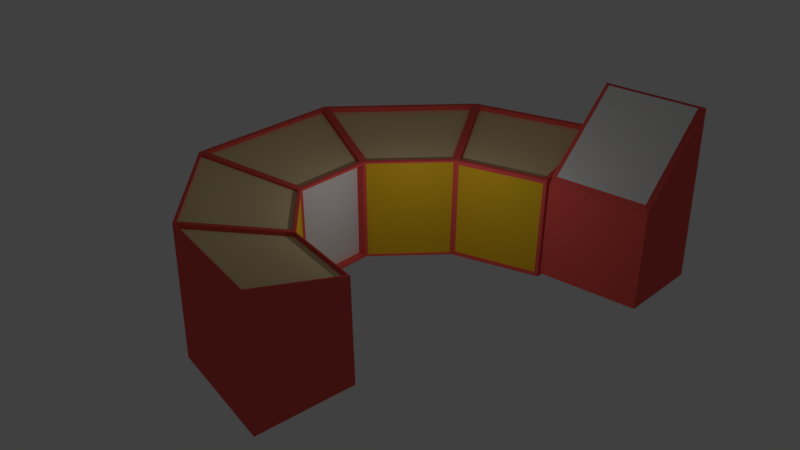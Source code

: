 # Source: Console.blend  (saved by Blender 2.79.0; exported with 4.5.12 LTS)
import bpy
from mathutils import Matrix  # noqa: F401  (used for matrix-valued properties, if any)

bpy.ops.wm.read_factory_settings(use_empty=True)
scene = bpy.context.scene
scene.name = 'Scene'

# ---- collections
col_collection_1 = bpy.data.collections.new('Collection 1'); scene.collection.children.link(col_collection_1)

# ---- materials (node trees are filled in below, after node groups)
mat_detail = bpy.data.materials.new('Detail')
mat_detail.alpha_threshold = 0.0
mat_detail.use_transparent_shadow = False
mat_detail.diffuse_color = (0.8, 0.09981, 0.08666, 1.0)
mat_detail.roughness = 0.5
mat_detail2 = bpy.data.materials.new('Detail2')
mat_detail2.alpha_threshold = 0.0
mat_detail2.use_transparent_shadow = False
mat_detail2.diffuse_color = (0.8, 0.6227, 0.3463, 1.0)
mat_detail2.roughness = 0.5
mat_material_001 = bpy.data.materials.new('Material.001')
mat_material_001.alpha_threshold = 0.0
mat_material_001.use_transparent_shadow = False
mat_material_001.roughness = 0.5
mat_material_002 = bpy.data.materials.new('Material.002')
mat_material_002.alpha_threshold = 0.0
mat_material_002.use_transparent_shadow = False
mat_material_002.diffuse_color = (0.8, 0.4989, 0.02058, 1.0)
mat_material_002.roughness = 0.5
mat_material_003 = bpy.data.materials.new('Material.003')
mat_material_003.alpha_threshold = 0.0
mat_material_003.use_transparent_shadow = False
mat_material_003.roughness = 0.5

# ---- material node trees

# ---- world
world_world = bpy.data.worlds.new('World'); scene.world = world_world
world_world.color = (0.05088, 0.05088, 0.05088)
world_world.use_sun_shadow = False
world_world.sun_shadow_jitter_overblur = 0.0
world_world.cycles.sampling_method = 'MANUAL'

# ---- lights
light_point = bpy.data.lights.new('Point', 'POINT')
light_point.transmission_factor = 0.0
light_point.energy = 100.0
light_point.shadow_buffer_clip_start = 0.5
light_point.shadow_soft_size = 0.1
light_point.shadow_maximum_resolution = 0.006
light_point.use_absolute_resolution = True

# ---- meshes
me_cube_002 = bpy.data.meshes.new('Cube.002')
me_cube_002.from_pydata([(4.169, -8.151, -1.82), (4.065, -8.145, 1.617), (4.646, -4.746, -1.812), (4.543, -4.74, 1.625), (4.169, -8.151, -1.82), (4.065, -8.145, 2.52), (-0.1387, -6.686, -1.954), (-0.2468, -6.678, 2.385), (4.646, -4.746, -1.812), (4.543, -4.74, 1.625), (1.639, -3.744, -1.906), (1.531, -3.736, 1.531), (-0.1387, -6.686, -1.954), (-0.2468, -6.678, 2.385), (-3.531, -2.791, -2.087), (-3.655, -2.761, 2.252), (1.639, -3.744, -1.906), (1.531, -3.736, 1.531), (-0.3393, -1.517, -1.982), (-0.4637, -1.488, 1.454), (-3.531, -2.791, -2.087), (-3.655, -2.761, 2.252), (-3.396, 2.749, -2.182), (-3.515, 2.851, 2.156), (-0.3393, -1.517, -1.982), (-0.4637, -1.488, 1.454), (-0.2786, 1.307, -2.031), (-0.3979, 1.409, 1.404), (-3.396, 2.749, -2.182), (-3.515, 2.851, 2.156), (0.3605, 6.425, -2.232), (0.3098, 6.593, 2.105), (-0.2786, 1.307, -2.031), (-0.3979, 1.409, 1.404), (1.821, 3.317, -2.058), (1.77, 3.485, 1.375), (0.3605, 6.425, -2.232), (0.3098, 6.593, 2.105), (4.905, 7.38, -2.263), (4.927, 7.564, 2.073), (1.821, 3.317, -2.058), (1.77, 3.485, 1.375), (4.917, 3.947, -2.08), (4.938, 4.13, 1.353), (4.905, 7.38, -2.263), (4.927, 7.564, 1.17), (4.917, 3.947, -2.08), (4.938, 4.13, 1.353), (0.3098, 6.593, 2.105), (4.927, 7.564, 2.073), (4.938, 4.13, 1.353), (1.77, 3.485, 1.375), (0.506, 6.508, 2.077), (4.784, 7.408, 2.047), (4.795, 4.227, 1.381), (1.86, 3.628, 1.401), (0.4978, 6.542, 1.916), (4.776, 7.442, 1.886), (4.787, 4.26, 1.22), (1.851, 3.662, 1.24), (-3.515, 2.851, 2.156), (0.3098, 6.593, 2.105), (1.77, 3.485, 1.375), (-0.3979, 1.409, 1.404), (-3.316, 2.898, 2.13), (0.2597, 6.396, 2.083), (1.625, 3.491, 1.401), (-0.4018, 1.551, 1.427), (-3.347, 2.928, 1.946), (0.229, 6.425, 1.898), (1.594, 3.521, 1.216), (-0.4325, 1.58, 1.243), (-3.539, -2.567, 2.221), (-3.409, 2.65, 2.132), (-0.5112, 1.31, 1.433), (-0.5724, -1.383, 1.479), (-3.574, -2.568, 2.083), (-3.443, 2.648, 1.994), (-0.5453, 1.308, 1.294), (-0.6065, -1.384, 1.341), (-0.273, -6.507, 2.358), (-3.488, -2.813, 2.232), (-0.4776, -1.611, 1.479), (1.404, -3.732, 1.552), (-0.2766, -6.511, 2.337), (-3.492, -2.817, 2.212), (-0.4812, -1.615, 1.458), (1.4, -3.736, 1.531), (4.01, -8.065, 2.502), (-0.1529, -6.649, 2.372), (1.563, -3.808, 1.548), (4.471, -4.777, 1.638), (4.003, -8.097, 2.375), (-0.1599, -6.681, 2.245), (1.556, -3.84, 1.42), (4.464, -4.81, 1.511), (-0.3965, 1.337, 1.322), (-0.2831, 1.24, -1.946), (-0.3408, -1.447, -1.9), (-0.4591, -1.419, 1.369), (-0.6683, 1.343, 1.312), (-0.5549, 1.246, -1.956), (-0.6126, -1.442, -1.91), (-0.731, -1.413, 1.359), (1.734, 3.446, 1.315), (1.783, 3.284, -1.997), (-0.2432, 1.345, -1.971), (-0.3582, 1.443, 1.343), (1.708, 3.473, 1.314), (1.757, 3.311, -1.999), (-0.2687, 1.372, -1.972), (-0.3837, 1.469, 1.341), (4.818, 4.099, 1.223), (4.798, 3.929, -1.948), (1.939, 3.348, -1.928), (1.892, 3.503, 1.243), (4.814, 4.119, 1.222), (4.794, 3.949, -1.949), (1.935, 3.368, -1.929), (1.888, 3.523, 1.242), (-0.3899, -1.567, 1.336), (-0.2742, -1.595, -1.859), (1.566, -3.665, -1.788), (1.465, -3.658, 1.408), (-0.4043, -1.58, 1.336), (-0.2887, -1.607, -1.86), (1.551, -3.678, -1.789), (1.451, -3.671, 1.408), (1.663, -3.779, 1.389), (1.762, -3.786, -1.756), (4.514, -4.704, -1.67), (4.419, -4.698, 1.475), (1.656, -3.801, 1.389), (1.755, -3.809, -1.756), (4.507, -4.726, -1.67), (4.412, -4.72, 1.475), (4.176, -8.084, -1.742), (4.077, -8.077, 2.425), (4.535, -4.808, 1.565), (4.635, -4.814, -1.735), (4.176, -8.084, -1.742), (4.077, -8.077, 2.425), (4.535, -4.808, 1.565), (4.635, -4.814, -1.735), (4.905, 7.38, -2.263), (4.927, 7.564, 1.17), (4.938, 4.13, 1.353), (4.917, 3.947, -2.08), (4.906, 7.286, -2.159), (4.926, 7.459, 1.076), (4.937, 4.224, 1.249), (4.917, 4.051, -1.986), (4.906, 7.286, -2.159), (4.926, 7.459, 3.709), (4.937, 4.224, 1.249), (4.917, 4.051, -1.986), (8.438, 7.297, -2.182), (8.459, 7.47, 3.686), (8.47, 4.235, 1.226), (8.449, 4.062, -2.009), (5.129, 4.4, 1.451), (5.119, 7.284, 3.705), (8.277, 4.41, 1.431), (8.267, 7.293, 3.685), (-0.2864, -6.522, 2.281), (-3.502, -2.827, 2.155), (-0.491, -1.625, 1.402), (1.391, -3.746, 1.475)], [], [(0, 1, 3, 2), (4, 5, 7, 6), (6, 7, 11, 10), (11, 9, 131, 128), (5, 4, 136, 137), (6, 10, 8, 4), (9, 11, 90, 91), (12, 13, 15, 14), (14, 15, 19, 18), (17, 16, 122, 123), (16, 17, 13, 12), (14, 18, 16, 12), (13, 17, 83, 80), (20, 21, 23, 22), (22, 23, 27, 26), (27, 25, 99, 96), (24, 25, 21, 20), (22, 26, 24, 20), (25, 27, 74, 75), (28, 29, 31, 30), (30, 31, 35, 34), (33, 32, 106, 107), (32, 33, 29, 28), (30, 34, 32, 28), (35, 31, 61, 62), (36, 37, 39, 38), (38, 39, 43, 42), (43, 41, 115, 112), (40, 41, 37, 36), (38, 42, 40, 36), (41, 43, 50, 51), (46, 47, 45, 44), (48, 51, 55, 52), (39, 37, 48, 49), (37, 41, 51, 48), (43, 39, 49, 50), (55, 54, 58, 59), (50, 49, 53, 54), (51, 50, 54, 55), (49, 48, 52, 53), (58, 57, 56, 59), (53, 52, 56, 57), (52, 55, 59, 56), (54, 53, 57, 58), (62, 61, 65, 66), (33, 35, 62, 63), (31, 29, 60, 61), (29, 33, 63, 60), (67, 66, 70, 71), (63, 62, 66, 67), (61, 60, 64, 65), (60, 63, 67, 64), (70, 69, 68, 71), (65, 64, 68, 69), (64, 67, 71, 68), (66, 65, 69, 70), (75, 74, 78, 79), (23, 21, 72, 73), (21, 25, 75, 72), (27, 23, 73, 74), (78, 77, 76, 79), (73, 72, 76, 77), (72, 75, 79, 76), (74, 73, 77, 78), (80, 83, 87, 84), (19, 15, 81, 82), (17, 19, 82, 83), (15, 13, 80, 81), (84, 87, 167, 164), (82, 81, 85, 86), (83, 82, 86, 87), (81, 80, 84, 85), (89, 88, 92, 93), (7, 5, 88, 89), (5, 9, 91, 88), (11, 7, 89, 90), (94, 93, 92, 95), (88, 91, 95, 92), (90, 89, 93, 94), (91, 90, 94, 95), (96, 99, 103, 100), (26, 27, 96, 97), (25, 24, 98, 99), (24, 26, 97, 98), (101, 100, 103, 102), (97, 96, 100, 101), (99, 98, 102, 103), (98, 97, 101, 102), (106, 105, 109, 110), (32, 34, 105, 106), (35, 33, 107, 104), (34, 35, 104, 105), (109, 108, 111, 110), (104, 107, 111, 108), (105, 104, 108, 109), (107, 106, 110, 111), (115, 114, 118, 119), (42, 43, 112, 113), (41, 40, 114, 115), (40, 42, 113, 114), (117, 116, 119, 118), (114, 113, 117, 118), (112, 115, 119, 116), (113, 112, 116, 117), (120, 123, 127, 124), (16, 18, 121, 122), (19, 17, 123, 120), (18, 19, 120, 121), (125, 124, 127, 126), (121, 120, 124, 125), (123, 122, 126, 127), (122, 121, 125, 126), (128, 131, 135, 132), (10, 11, 128, 129), (9, 8, 130, 131), (8, 10, 129, 130), (133, 132, 135, 134), (129, 128, 132, 133), (131, 130, 134, 135), (130, 129, 133, 134), (138, 137, 141, 142), (4, 8, 139, 136), (9, 5, 137, 138), (8, 9, 138, 139), (143, 142, 141, 140), (139, 138, 142, 143), (136, 139, 143, 140), (137, 136, 140, 141), (146, 150, 149, 145), (47, 146, 145, 45), (46, 147, 146, 47), (44, 144, 147, 46), (45, 145, 144, 44), (151, 155, 154, 150), (147, 151, 150, 146), (144, 148, 151, 147), (145, 149, 148, 144), (153, 157, 156, 152), (148, 152, 155, 151), (149, 153, 152, 148), (150, 154, 153, 149), (159, 156, 157, 158), (153, 161, 163, 157), (155, 159, 158, 154), (152, 156, 159, 155), (160, 162, 163, 161), (157, 163, 162, 158), (154, 160, 161, 153), (158, 162, 160, 154), (166, 165, 164, 167), (86, 85, 165, 166), (87, 86, 166, 167), (85, 84, 164, 165)])
me_cube_002.polygons.foreach_set('material_index', [0, 0, 0, 0, 0, 0, 0, 0, 0, 0, 0, 0, 0, 0, 0, 0, 0, 0, 0, 0, 0, 0, 0, 0, 0, 0, 0, 0, 0, 0, 0, 0, 0, 0, 0, 0, 0, 0, 0, 0, 1, 0, 0, 0, 0, 0, 0, 0, 0, 0, 0, 0, 1, 0, 0, 0, 0, 0, 0, 0, 1, 0, 0, 0, 0, 0, 0, 0, 0, 0, 0, 0, 0, 0, 0, 0, 1, 0, 0, 0, 0, 0, 0, 0, 2, 0, 0, 0, 0, 0, 0, 0, 3, 0, 0, 0, 0, 0, 0, 0, 3, 0, 0, 0, 0, 0, 0, 0, 3, 0, 0, 0, 0, 0, 0, 0, 3, 0, 0, 0, 0, 0, 0, 0, 0, 0, 0, 0, 0, 0, 0, 0, 0, 0, 0, 0, 0, 0, 0, 0, 0, 0, 0, 0, 0, 4, 0, 0, 0, 1, 0, 0, 0])
_uv = me_cube_002.uv_layers.new(name='UVMap')
_uv.uv.foreach_set('vector', [0.266, 0.8182, 0.266, 0.9363, 0.1487, 0.9369, 0.1487, 0.8188, 0.2946, 0.3625, 0.2946, 0.5117, 0.1487, 0.513, 0.1488, 0.3638, 0.514, 0.7367, 0.514, 0.8859, 0.4105, 0.8579, 0.4105, 0.7397, 0.8611, 0.3838, 0.9679, 0.3838, 0.9633, 0.3888, 0.8656, 0.3888, 0.2662, 0.6688, 0.2662, 0.8182, 0.2639, 0.8155, 0.2639, 0.6721, 0.1158, 0.7357, 0.0006569, 0.7104, 0.0, 0.6012, 0.1158, 0.5791, 0.2887, 0.7135, 0.2894, 0.6051, 0.2914, 0.6069, 0.2908, 0.7116, 0.1494, 0.6622, 0.1487, 0.513, 0.2778, 0.5197, 0.2778, 0.6688, 0.2975, 0.3625, 0.1487, 0.3625, 0.1791, 0.2597, 0.297, 0.2588, 0.1787, 0.1821, 0.2966, 0.1818, 0.2925, 0.1845, 0.1828, 0.1848, 0.6413, 0.8818, 0.6413, 0.7635, 0.7455, 0.7335, 0.7455, 0.8828, 0.6924, 0.1778, 0.5811, 0.1386, 0.5801, 0.03611, 0.6924, 0.0, 0.6403, 0.5619, 0.5259, 0.5265, 0.5292, 0.5235, 0.6371, 0.5569, 4.048e-06, 0.001773, 0.1487, 0.0, 0.1487, 0.1932, 0.0, 0.1925, 0.8588, 0.5619, 0.8588, 0.7112, 0.7475, 0.682, 0.7465, 0.5637, 0.7465, 0.8605, 0.8458, 0.8605, 0.8434, 0.8633, 0.7489, 0.8633, 0.7465, 0.8583, 0.7474, 0.7401, 0.8576, 0.7112, 0.8576, 0.8605, 0.406, 0.5778, 0.2978, 0.5308, 0.2975, 0.4335, 0.406, 0.3871, 0.4153, 0.5299, 0.4156, 0.4302, 0.4194, 0.4337, 0.4192, 0.5264, 0.5801, 0.0, 0.5801, 0.1492, 0.4462, 0.1532, 0.4486, 0.004022, 0.1037, 0.7357, 0.1037, 0.8851, 0.001175, 0.8554, 0.0, 0.7371, 0.2666, 0.07721, 0.1487, 0.07638, 0.1508, 0.07506, 0.2645, 0.07586, 0.1487, 0.07638, 0.2666, 0.07721, 0.2975, 0.1818, 0.1487, 0.1818, 0.6376, 0.3626, 0.5263, 0.3237, 0.5274, 0.2237, 0.6376, 0.1818, 0.0, 0.0, 0.0, 0.0, 0.0, 0.0, 0.0, 0.0, 0.4462, 0.1511, 0.2975, 0.1547, 0.2975, 0.001164, 0.4462, 0.0, 0.8101, 0.0, 0.8101, 0.1493, 0.6937, 0.1195, 0.6924, 0.001209, 0.9682, 0.6802, 0.8588, 0.6802, 0.863, 0.6757, 0.964, 0.6757, 0.2887, 0.8794, 0.2899, 0.7612, 0.3933, 0.7334, 0.3933, 0.8827, 0.5259, 0.7367, 0.4105, 0.7128, 0.4112, 0.6042, 0.5259, 0.5769, 0.0, 0.0, 0.0, 0.0, 0.0, 0.0, 0.0, 0.0, 0.9713, 0.3002, 0.9713, 0.1819, 0.8536, 0.1818, 0.8536, 0.3001, 0.6413, 0.7234, 0.5266, 0.6937, 0.5308, 0.6898, 0.6371, 0.7173, 0.0, 0.0, 0.0, 0.0, 0.0, 0.0, 0.0, 0.0, 0.0, 0.0, 0.0, 0.0, 0.0, 0.0, 0.0, 0.0, 0.0, 0.0, 0.0, 0.0, 0.0, 0.0, 0.0, 0.0, 0.1363, 0.7024, 0.1363, 0.6047, 0.1418, 0.6051, 0.1418, 0.7028, 0.5259, 0.583, 0.6413, 0.5619, 0.6371, 0.5676, 0.5301, 0.5872, 0.5266, 0.6937, 0.5259, 0.583, 0.5301, 0.5872, 0.5308, 0.6898, 0.6413, 0.5619, 0.6413, 0.7234, 0.6371, 0.7173, 0.6371, 0.5676, 0.5259, 0.743, 0.6328, 0.7234, 0.6328, 0.8731, 0.5265, 0.8455, 0.1126, 0.544, 0.1126, 0.3958, 0.118, 0.3956, 0.118, 0.5438, 0.1211, 0.6669, 0.1211, 0.5677, 0.1267, 0.5675, 0.1267, 0.6667, 0.1304, 0.6536, 0.1304, 0.5419, 0.136, 0.5419, 0.136, 0.6536, 0.0, 0.4326, 0.1126, 0.3956, 0.1089, 0.4014, 0.003691, 0.436, 0.0, 0.0, 0.0, 0.0, 0.0, 0.0, 0.0, 0.0, 0.0, 0.0, 0.0, 0.0, 0.0, 0.0, 0.0, 0.0, 0.0, 0.0, 0.0, 0.0, 0.0, 0.0, 0.0, 0.0, 0.1363, 0.1932, 0.1275, 0.2624, 0.1211, 0.2624, 0.1299, 0.1932, 0.001096, 0.5355, 0.0, 0.4326, 0.003691, 0.436, 0.004715, 0.5323, 0.1126, 0.3956, 0.1126, 0.5791, 0.1089, 0.573, 0.1089, 0.4014, 0.1126, 0.5791, 0.001096, 0.5355, 0.004715, 0.5323, 0.1089, 0.573, 0.6413, 0.5965, 0.7465, 0.5619, 0.7465, 0.7335, 0.6423, 0.6927, 0.1363, 0.6036, 0.1363, 0.4765, 0.1426, 0.4776, 0.1426, 0.6047, 0.2778, 0.6213, 0.2778, 0.5133, 0.2843, 0.513, 0.2843, 0.621, 0.1275, 0.2624, 0.1363, 0.3623, 0.1299, 0.3624, 0.1211, 0.2624, 0.406, 0.5746, 0.406, 0.482, 0.4108, 0.482, 0.4108, 0.5747, 0.5259, 0.3838, 0.5259, 0.5769, 0.522, 0.5701, 0.522, 0.3905, 0.5259, 0.5769, 0.4153, 0.5299, 0.4192, 0.5264, 0.522, 0.5701, 0.4156, 0.4302, 0.5259, 0.3838, 0.522, 0.3905, 0.4194, 0.4337, 0.6378, 0.2249, 0.7404, 0.1818, 0.7404, 0.3614, 0.6376, 0.3176, 0.1351, 0.3624, 0.1351, 0.5419, 0.1304, 0.5419, 0.1304, 0.3624, 0.2827, 0.721, 0.2827, 0.6214, 0.2876, 0.6213, 0.2876, 0.7209, 0.2778, 0.7227, 0.2778, 0.6213, 0.2827, 0.6214, 0.2827, 0.7228, 0.1456, 0.1932, 0.137, 0.2943, 0.1363, 0.2942, 0.1448, 0.1932, 0.5269, 0.4234, 0.6403, 0.3838, 0.6371, 0.3889, 0.5301, 0.4263, 0.5259, 0.5265, 0.5269, 0.4234, 0.5301, 0.4263, 0.5292, 0.5235, 0.6403, 0.3838, 0.6403, 0.5619, 0.6371, 0.5569, 0.6371, 0.3889, 0.1448, 0.1932, 0.1363, 0.2942, 0.1363, 0.2942, 0.1448, 0.1932, 0.1188, 0.5034, 0.1188, 0.3956, 0.1196, 0.3956, 0.1196, 0.5034, 0.137, 0.2943, 0.1456, 0.3639, 0.1448, 0.3639, 0.1363, 0.2942, 0.1351, 0.4879, 0.1351, 0.3624, 0.1358, 0.3625, 0.1358, 0.488, 0.1426, 0.6247, 0.1426, 0.4765, 0.1469, 0.4767, 0.1469, 0.625, 0.406, 0.5778, 0.406, 0.7334, 0.404, 0.7308, 0.404, 0.5806, 0.406, 0.7334, 0.2887, 0.7135, 0.2908, 0.7116, 0.404, 0.7308, 0.2894, 0.6051, 0.406, 0.5778, 0.404, 0.5806, 0.2914, 0.6069, 0.741, 0.2081, 0.8536, 0.1818, 0.8536, 0.332, 0.7404, 0.3128, 0.1211, 0.5675, 0.1211, 0.6849, 0.1166, 0.6849, 0.1166, 0.5675, 0.2843, 0.618, 0.2843, 0.513, 0.2887, 0.5131, 0.2887, 0.6181, 0.406, 0.6738, 0.406, 0.575, 0.4104, 0.5747, 0.4104, 0.6734, 0.406, 0.482, 0.406, 0.3871, 0.4153, 0.3871, 0.4153, 0.482, 0.7478, 0.9787, 0.7465, 0.8605, 0.7489, 0.8633, 0.7501, 0.9759, 0.8458, 0.8605, 0.8447, 0.9787, 0.8423, 0.9759, 0.8434, 0.8633, 0.8447, 0.9787, 0.7478, 0.9787, 0.7501, 0.9759, 0.8423, 0.9759, 0.29, 0.9952, 0.2887, 0.8827, 0.3833, 0.8827, 0.3821, 0.9952, 0.1211, 0.4749, 0.1211, 0.3624, 0.1304, 0.3624, 0.1304, 0.4749, 0.1456, 0.3639, 0.1456, 0.4765, 0.1363, 0.4765, 0.1363, 0.3639, 0.1303, 0.4749, 0.1303, 0.5675, 0.1211, 0.5675, 0.1211, 0.4749, 0.1468, 0.2894, 0.1468, 0.1932, 0.1481, 0.1932, 0.1481, 0.2893, 0.1487, 0.07638, 0.1487, 0.001617, 0.1508, 0.002926, 0.1508, 0.07506, 0.2666, 0.0, 0.2666, 0.07721, 0.2645, 0.07586, 0.2645, 0.001366, 0.1487, 0.001617, 0.2666, 0.0, 0.2645, 0.001366, 0.1508, 0.002926, 0.412, 1.0, 0.4105, 0.8859, 0.4847, 0.8859, 0.4839, 1.0, 0.1456, 0.2928, 0.1456, 0.1932, 0.1468, 0.1932, 0.1468, 0.2928, 0.1468, 0.2929, 0.1468, 0.4069, 0.146, 0.4069, 0.146, 0.2928, 0.1471, 0.4035, 0.1471, 0.2894, 0.1481, 0.2894, 0.1481, 0.4035, 0.1202, 0.5048, 0.1202, 0.3956, 0.1209, 0.3956, 0.1209, 0.5048, 0.9672, 0.5619, 0.9682, 0.6802, 0.964, 0.6757, 0.9631, 0.5664, 0.8588, 0.6802, 0.8603, 0.5619, 0.8644, 0.5664, 0.863, 0.6757, 0.8603, 0.5619, 0.9672, 0.5619, 0.9631, 0.5664, 0.8644, 0.5664, 0.626, 0.8731, 0.6269, 0.9823, 0.5259, 0.9823, 0.5273, 0.8731, 0.1485, 0.4035, 0.1485, 0.5033, 0.1478, 0.5034, 0.1478, 0.4035, 0.1471, 0.5062, 0.1471, 0.4035, 0.1478, 0.4035, 0.1478, 0.5062, 0.1202, 0.3956, 0.1202, 0.5048, 0.1196, 0.5048, 0.1196, 0.3956, 0.2964, 0.5587, 0.2964, 0.4625, 0.297, 0.4625, 0.297, 0.5587, 0.2966, 0.1818, 0.297, 0.2588, 0.2929, 0.2562, 0.2925, 0.1845, 0.1791, 0.2597, 0.1787, 0.1821, 0.1828, 0.1848, 0.1832, 0.257, 0.297, 0.2588, 0.1791, 0.2597, 0.1832, 0.257, 0.2929, 0.2562, 0.9282, 0.11, 0.928, 9.106e-07, 1.0, 0.0, 0.9996, 0.11, 0.1486, 0.1932, 0.1486, 0.3031, 0.1481, 0.3031, 0.1481, 0.1932, 0.1359, 0.4723, 0.1359, 0.3624, 0.1363, 0.3624, 0.1363, 0.4722, 0.2961, 0.4706, 0.2961, 0.5656, 0.2954, 0.5656, 0.2954, 0.4706, 0.297, 0.3625, 0.297, 0.4625, 0.2962, 0.4625, 0.2962, 0.3625, 0.8612, 0.5021, 0.8611, 0.3838, 0.8656, 0.3888, 0.8657, 0.497, 0.9679, 0.3838, 0.9678, 0.5021, 0.9633, 0.497, 0.9633, 0.3888, 0.9678, 0.5021, 0.8612, 0.5021, 0.8657, 0.497, 0.9633, 0.497, 0.6414, 0.9911, 0.6413, 0.8828, 0.739, 0.8828, 0.739, 0.9911, 0.2946, 0.4707, 0.2946, 0.3625, 0.2954, 0.3625, 0.2954, 0.4707, 0.2954, 0.4706, 0.2954, 0.3625, 0.2962, 0.3625, 0.2962, 0.4706, 0.1188, 0.3956, 0.1188, 0.4946, 0.118, 0.4946, 0.118, 0.3956, 0.0, 0.0, 0.0, 0.0, 0.0, 0.0, 0.0, 0.0, 0.2662, 0.8182, 0.1487, 0.818, 0.151, 0.8154, 0.2639, 0.8155, 0.1487, 0.6997, 0.2662, 0.6688, 0.2639, 0.6721, 0.151, 0.7018, 0.1487, 0.818, 0.1487, 0.6997, 0.151, 0.7018, 0.151, 0.8154, 0.7482, 0.527, 0.7482, 0.4134, 0.8611, 0.3838, 0.8611, 0.5272, 0.0, 0.0, 0.0, 0.0, 0.0, 0.0, 0.0, 0.0, 0.0, 0.0, 0.0, 0.0, 0.0, 0.0, 0.0, 0.0, 0.0, 0.0, 0.0, 0.0, 0.0, 0.0, 0.0, 0.0, 0.4153, 0.3002, 0.4119, 0.2968, 0.3009, 0.2967, 0.2975, 0.3001, 0.0, 0.0, 0.0, 0.0, 0.0, 0.0, 0.0, 0.0, 0.0, 0.0, 0.0, 0.0, 0.0, 0.0, 0.0, 0.0, 0.0, 0.0, 0.0, 0.0, 0.0, 0.0, 0.0, 0.0, 0.0, 0.0, 0.0, 0.0, 0.0, 0.0, 0.0, 0.0, 0.0, 0.0, 0.0, 0.0, 0.0, 0.0, 0.0, 0.0, 0.4153, 0.1819, 0.4119, 0.1853, 0.4119, 0.2968, 0.4153, 0.3002, 0.2975, 0.1818, 0.3009, 0.1852, 0.4119, 0.1853, 0.4153, 0.1819, 0.2975, 0.3001, 0.3009, 0.2967, 0.3009, 0.1852, 0.2975, 0.1818, 0.0, 0.3956, 0.1211, 0.3951, 0.1211, 0.1932, 3.271e-08, 0.1936, 0.0, 0.0, 0.0, 0.0, 0.0, 0.0, 0.0, 0.0, 0.3009, 0.2967, 0.3058, 0.3871, 0.3009, 0.1852, 0.3009, 0.1852, 0.09018, 0.8851, 0.09018, 0.8851, 0.0, 0.9916, 0.09018, 0.9963, 0.4153, 0.381, 0.5263, 0.3838, 0.5263, 0.1818, 0.418, 0.2696, 0.8576, 0.8327, 0.8637, 0.8261, 0.8637, 0.7178, 0.8576, 0.7112, 0.8101, 0.0007757, 0.8101, 0.1214, 0.921, 0.1206, 0.921, 0.0, 0.8576, 0.8351, 0.8576, 0.956, 0.9687, 0.9556, 0.9687, 0.8347, 0.961, 0.8279, 0.961, 0.7196, 0.8637, 0.7178, 0.8637, 0.8261, 0.8576, 0.7112, 0.8637, 0.7178, 0.961, 0.7196, 0.9669, 0.7132, 0.9669, 0.8347, 0.961, 0.8279, 0.8637, 0.8261, 0.8576, 0.8327, 0.921, 0.1206, 0.928, 0.1132, 0.928, 0.00574, 0.921, 0.0, 0.6412, 0.4212, 0.7482, 0.3838, 0.7482, 0.5518, 0.6403, 0.5184, 0.1196, 0.5034, 0.1196, 0.3956, 0.1196, 0.3956, 0.1196, 0.5034, 0.1363, 0.2942, 0.1448, 0.3639, 0.1448, 0.3639, 0.1363, 0.2942, 0.1358, 0.488, 0.1358, 0.3625, 0.1358, 0.3625, 0.1358, 0.488])
me_cube_002.materials.append(mat_detail)
me_cube_002.materials.append(mat_detail2)
me_cube_002.materials.append(mat_material_001)
me_cube_002.materials.append(mat_material_002)
me_cube_002.materials.append(mat_material_003)
me_cube_002.use_remesh_preserve_volume = False
me_cube_002.use_remesh_preserve_attributes = False
me_cube_002.use_mirror_vertex_groups = False
me_cube_002.update()

# ---- curves / text
cu_nurbscurve = bpy.data.curves.new('NurbsCurve', 'CURVE')
cu_nurbscurve.dimensions = '3D'
_sp = cu_nurbscurve.splines.new('NURBS'); _sp.points.add(3)
_sp.points.foreach_set('co', [-2.964, -3.726, 0.1728, 1.0, -2.957, 1.978, 0.0, 1.0, 2.957, 1.978, 0.0, 1.0, 2.905, -3.065, -0.03267, 1.0])
_sp.order_v = 0
_sp.use_endpoint_u = True
cu_nurbscurve.use_path = True
cu_nurbscurve.use_path_clamp = True
cu_nurbscurve.bevel_resolution = 0
cu_nurbscurve.fill_mode = 'HALF'

# ---- objects
ob_point = bpy.data.objects.new('Point', light_point)
ob_nurbscurve = bpy.data.objects.new('NurbsCurve', cu_nurbscurve)
ob_cube = bpy.data.objects.new('Cube', me_cube_002)

# ---- transforms, parenting, visibility, modifiers, constraints
ob_point.location = (0.0, 0.0, 2.422)
ob_point.lineart.crease_threshold = 0.0
ob_nurbscurve.location = (0.654, 0.0, 0.0)
ob_nurbscurve.rotation_euler = (0.0, 0.0, 1.571)
ob_nurbscurve.lineart.crease_threshold = 0.0
ob_cube.location = (-3.363, 0.0, 0.0)
ob_cube.lineart.crease_threshold = 0.0

# ---- collection membership
col_collection_1.objects.link(ob_point)
col_collection_1.objects.link(ob_nurbscurve)
col_collection_1.objects.link(ob_cube)

# ---- scene / render settings (as saved in the file)
scene.frame_start = 1; scene.frame_end = 250; scene.frame_set(1)
scene.render.engine = 'BLENDER_EEVEE_NEXT'
scene.render.resolution_percentage = 50
scene.render.dither_intensity = 0.0
scene.cycles.use_denoising = False
scene.cycles.samples = 128
scene.cycles.sampling_pattern = 'TABULATED_SOBOL'
scene.cycles.use_adaptive_sampling = False
scene.cycles.use_light_tree = False
scene.cycles.blur_glossy = 0.0
scene.cycles.sample_clamp_indirect = 0.0
scene.view_settings.view_transform = 'Standard'
bpy.context.view_layer.update()

# ---- added for rendering (the .blend has no active camera): camera
cam_auto = bpy.data.cameras.new('AutoCamera')
cam_auto.lens = 50.0
cam_auto.sensor_width = 36.0
cam_auto.clip_end = 1000.0
ob_auto_camera = bpy.data.objects.new('AutoCamera', cam_auto)
scene.collection.objects.link(ob_auto_camera)
ob_auto_camera.location = (18.5077, -23.4864, 16.1846)
ob_auto_camera.rotation_euler = (1.09748, -7.21219e-08, 0.694738)
scene.camera = ob_auto_camera
bpy.context.view_layer.update()
